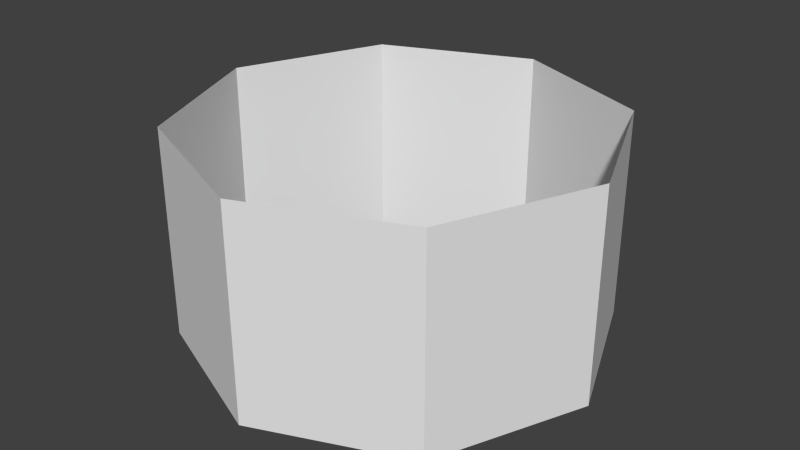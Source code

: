 # Source: aura.blend  (saved by Blender 2.74.0; exported with 4.5.12 LTS)
import bpy
from mathutils import Matrix  # noqa: F401  (used for matrix-valued properties, if any)

bpy.ops.wm.read_factory_settings(use_empty=True)
scene = bpy.context.scene
scene.name = 'Scene'

# ---- collections
col_collection_1 = bpy.data.collections.new('Collection 1'); scene.collection.children.link(col_collection_1)

# ---- world
world_world = bpy.data.worlds.new('World'); scene.world = world_world
world_world.color = (0.05088, 0.05088, 0.05088)
world_world.use_sun_shadow = False
world_world.sun_shadow_jitter_overblur = 0.0
world_world.cycles.sampling_method = 'MANUAL'
world_world.cycles.sample_map_resolution = 256

# ---- meshes
me_cylinder = bpy.data.meshes.new('Cylinder')
me_cylinder.from_pydata([(0.0, 1.0, -0.5), (0.0, 1.0, 0.5), (0.7071, 0.7071, -0.5), (0.7071, 0.7071, 0.5), (1.0, -4.371e-08, -0.5), (1.0, -4.371e-08, 0.5), (0.7071, -0.7071, -0.5), (0.7071, -0.7071, 0.5), (-8.742e-08, -1.0, -0.5), (-8.742e-08, -1.0, 0.5), (-0.7071, -0.7071, -0.5), (-0.7071, -0.7071, 0.5), (-1.0, 1.192e-08, -0.5), (-1.0, 1.192e-08, 0.5), (-0.7071, 0.7071, -0.5), (-0.7071, 0.7071, 0.5)], [], [(0, 1, 3, 2), (2, 3, 5, 4), (4, 5, 7, 6), (6, 7, 9, 8), (8, 9, 11, 10), (10, 11, 13, 12), (12, 13, 15, 14), (14, 15, 1, 0)])
_uv = me_cylinder.uv_layers.new(name='UVMap')
_uv.uv.foreach_set('vector', [0.0, 0.0, 1.0, 0.0, 1.0, 1.0, 0.0, 1.0, 0.0, 0.0, 1.0, 0.0, 1.0, 1.0, 0.0, 1.0, 0.0, 0.0, 1.0, 0.0, 1.0, 1.0, 0.0, 1.0, 0.0, 0.0, 1.0, 0.0, 1.0, 1.0, 0.0, 1.0, 0.0, 0.0, 1.0, 0.0, 1.0, 1.0, 0.0, 1.0, 0.0, 0.0, 1.0, 0.0, 1.0, 1.0, 0.0, 1.0, 0.0, 0.0, 1.0, 0.0, 1.0, 1.0, 0.0, 1.0, 0.0, 0.0, 1.0, 0.0, 1.0, 1.0, 0.0, 1.0])
me_cylinder.use_remesh_preserve_volume = False
me_cylinder.use_remesh_preserve_attributes = False
me_cylinder.use_mirror_vertex_groups = False
me_cylinder.update()

# ---- objects
ob_cylinder = bpy.data.objects.new('Cylinder', me_cylinder)

# ---- transforms, parenting, visibility, modifiers, constraints
ob_cylinder.location = (0.0, 0.0, 0.0)
ob_cylinder.lineart.crease_threshold = 0.0

# ---- collection membership
col_collection_1.objects.link(ob_cylinder)

# ---- scene / render settings (as saved in the file)
scene.frame_start = 1; scene.frame_end = 250; scene.frame_set(1)
scene.render.engine = 'BLENDER_EEVEE_NEXT'
scene.render.resolution_percentage = 50
scene.render.dither_intensity = 0.0
scene.cycles.use_denoising = False
scene.cycles.samples = 10
scene.cycles.sampling_pattern = 'TABULATED_SOBOL'
scene.cycles.light_sampling_threshold = 0.0
scene.cycles.use_adaptive_sampling = False
scene.cycles.use_light_tree = False
scene.cycles.blur_glossy = 0.0
scene.cycles.pixel_filter_type = 'GAUSSIAN'
scene.cycles.sample_clamp_indirect = 0.0
scene.view_settings.view_transform = 'Standard'
bpy.context.view_layer.update()

# ---- added for rendering (the .blend has no active camera and no usable light): camera, sun
cam_auto = bpy.data.cameras.new('AutoCamera')
cam_auto.lens = 50.0
cam_auto.sensor_width = 36.0
cam_auto.clip_end = 1000.0
ob_auto_camera = bpy.data.objects.new('AutoCamera', cam_auto)
scene.collection.objects.link(ob_auto_camera)
ob_auto_camera.location = (2.77567, -3.33081, 2.22054)
ob_auto_camera.rotation_euler = (1.09748, -7.21219e-08, 0.694738)
scene.camera = ob_auto_camera
light_auto_sun = bpy.data.lights.new('AutoSun', 'SUN')
light_auto_sun.energy = 3.0
light_auto_sun.angle = 0.0523599
ob_auto_sun = bpy.data.objects.new('AutoSun', light_auto_sun)
scene.collection.objects.link(ob_auto_sun)
ob_auto_sun.rotation_euler = (0.872665, 0.174533, 0.523599)
bpy.context.view_layer.update()
